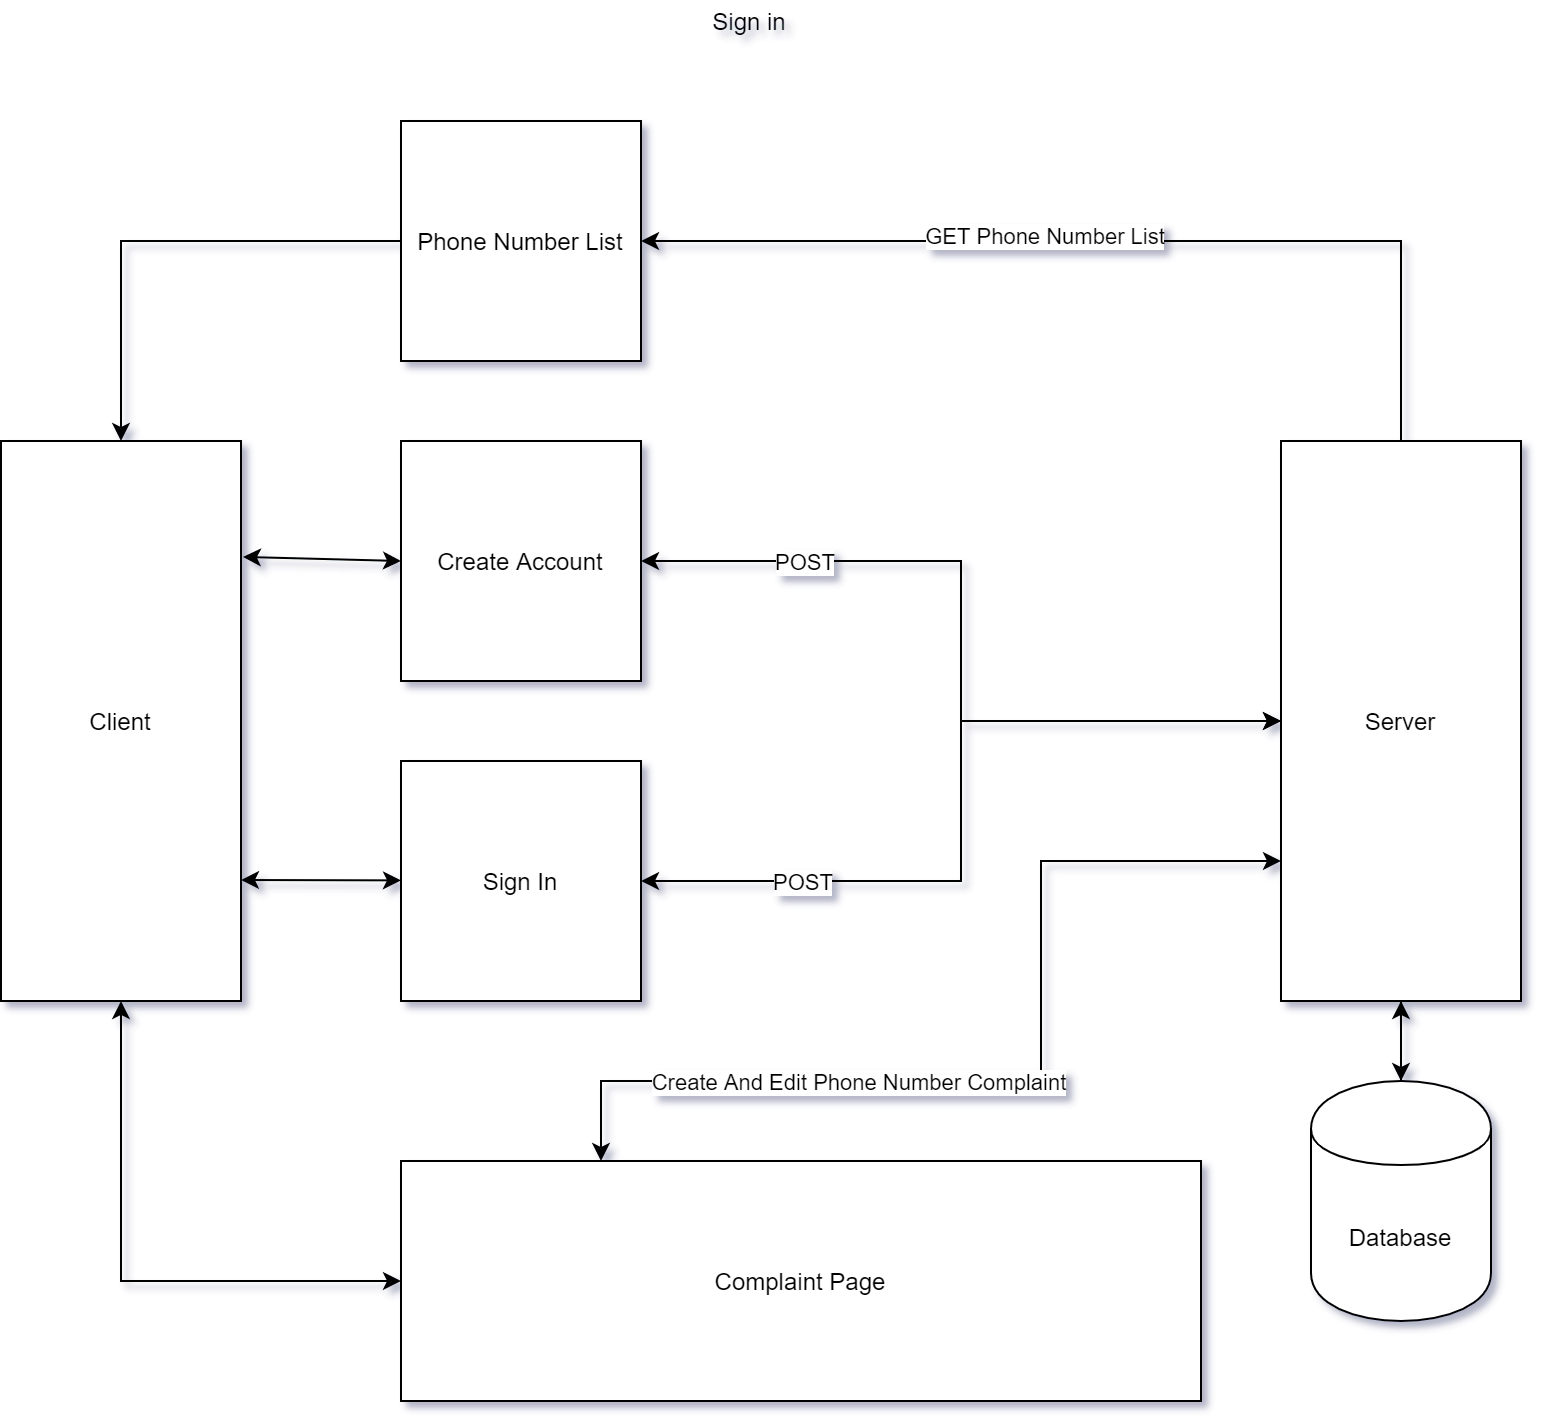

The diagram above was exported from draw.io. Its source (the exported page's mxGraphModel, read from the mxfile embedded in the PNG):
<mxGraphModel dx="1077" dy="1961" grid="1" gridSize="10" guides="1" tooltips="1" connect="1" arrows="1" fold="1" page="1" pageScale="1" pageWidth="827" pageHeight="1169" math="0" shadow="0">
  <root>
    <mxCell id="0" />
    <mxCell id="1" parent="0" />
    <mxCell id="38" style="edgeStyle=orthogonalEdgeStyle;rounded=0;orthogonalLoop=1;jettySize=auto;html=1;entryX=0.5;entryY=1;entryDx=0;entryDy=0;" parent="1" source="2" target="34" edge="1">
      <mxGeometry relative="1" as="geometry" />
    </mxCell>
    <mxCell id="2" value="Database" style="shape=cylinder;whiteSpace=wrap;html=1;boundedLbl=1;backgroundOutline=1;" parent="1" vertex="1">
      <mxGeometry x="695" y="400" width="90" height="120" as="geometry" />
    </mxCell>
    <mxCell id="4" value="Client" style="rounded=0;whiteSpace=wrap;html=1;" parent="1" vertex="1">
      <mxGeometry x="40" y="80" width="120" height="280" as="geometry" />
    </mxCell>
    <mxCell id="6" value="Sign in" style="text;html=1;align=center;verticalAlign=middle;resizable=0;points=[];autosize=1;" parent="1" vertex="1">
      <mxGeometry x="389" y="-140" width="50" height="20" as="geometry" />
    </mxCell>
    <mxCell id="36" style="edgeStyle=orthogonalEdgeStyle;rounded=0;orthogonalLoop=1;jettySize=auto;html=1;exitX=1;exitY=0.5;exitDx=0;exitDy=0;startArrow=classic;startFill=1;" parent="1" source="8" target="34" edge="1">
      <mxGeometry relative="1" as="geometry" />
    </mxCell>
    <mxCell id="63" value="POST" style="edgeLabel;html=1;align=center;verticalAlign=middle;resizable=0;points=[];" parent="36" vertex="1" connectable="0">
      <mxGeometry x="-0.595" relative="1" as="geometry">
        <mxPoint as="offset" />
      </mxGeometry>
    </mxCell>
    <mxCell id="8" value="Create Account" style="rounded=0;whiteSpace=wrap;html=1;" parent="1" vertex="1">
      <mxGeometry x="240" y="80" width="120" height="120" as="geometry" />
    </mxCell>
    <mxCell id="35" style="edgeStyle=orthogonalEdgeStyle;rounded=0;orthogonalLoop=1;jettySize=auto;html=1;entryX=0;entryY=0.5;entryDx=0;entryDy=0;startArrow=classic;startFill=1;" parent="1" source="9" target="34" edge="1">
      <mxGeometry relative="1" as="geometry" />
    </mxCell>
    <mxCell id="64" value="POST" style="edgeLabel;html=1;align=center;verticalAlign=middle;resizable=0;points=[];" parent="35" vertex="1" connectable="0">
      <mxGeometry x="-0.6" y="-2" relative="1" as="geometry">
        <mxPoint y="-2" as="offset" />
      </mxGeometry>
    </mxCell>
    <mxCell id="9" value="Sign In" style="rounded=0;whiteSpace=wrap;html=1;" parent="1" vertex="1">
      <mxGeometry x="240" y="240" width="120" height="120" as="geometry" />
    </mxCell>
    <mxCell id="19" value="" style="endArrow=classic;startArrow=classic;html=1;entryX=0;entryY=0.5;entryDx=0;entryDy=0;exitX=1.008;exitY=0.207;exitDx=0;exitDy=0;exitPerimeter=0;" parent="1" source="4" target="8" edge="1">
      <mxGeometry width="50" height="50" relative="1" as="geometry">
        <mxPoint x="390" y="260" as="sourcePoint" />
        <mxPoint x="440" y="210" as="targetPoint" />
      </mxGeometry>
    </mxCell>
    <mxCell id="20" value="" style="endArrow=classic;startArrow=classic;html=1;entryX=0;entryY=0.5;entryDx=0;entryDy=0;exitX=1;exitY=0.115;exitDx=0;exitDy=0;exitPerimeter=0;" parent="1" edge="1">
      <mxGeometry width="50" height="50" relative="1" as="geometry">
        <mxPoint x="160" y="299.49999999999994" as="sourcePoint" />
        <mxPoint x="240" y="299.7" as="targetPoint" />
      </mxGeometry>
    </mxCell>
    <mxCell id="65" style="edgeStyle=orthogonalEdgeStyle;rounded=0;orthogonalLoop=1;jettySize=auto;html=1;startArrow=classic;startFill=1;" parent="1" source="33" target="4" edge="1">
      <mxGeometry relative="1" as="geometry" />
    </mxCell>
    <mxCell id="33" value="Complaint Page" style="rounded=0;whiteSpace=wrap;html=1;" parent="1" vertex="1">
      <mxGeometry x="240" y="440" width="400" height="120" as="geometry" />
    </mxCell>
    <mxCell id="37" style="edgeStyle=orthogonalEdgeStyle;rounded=0;orthogonalLoop=1;jettySize=auto;html=1;entryX=0.5;entryY=0;entryDx=0;entryDy=0;" parent="1" source="34" target="2" edge="1">
      <mxGeometry relative="1" as="geometry" />
    </mxCell>
    <mxCell id="42" style="edgeStyle=orthogonalEdgeStyle;rounded=0;orthogonalLoop=1;jettySize=auto;html=1;exitX=0;exitY=0.75;exitDx=0;exitDy=0;entryX=0.25;entryY=0;entryDx=0;entryDy=0;startArrow=classic;startFill=1;" parent="1" source="34" target="33" edge="1">
      <mxGeometry relative="1" as="geometry">
        <Array as="points">
          <mxPoint x="560" y="290" />
          <mxPoint x="560" y="400" />
          <mxPoint x="340" y="400" />
        </Array>
      </mxGeometry>
    </mxCell>
    <mxCell id="57" value="Create And Edit Phone Number Complaint" style="edgeLabel;html=1;align=center;verticalAlign=middle;resizable=0;points=[];" parent="42" vertex="1" connectable="0">
      <mxGeometry x="0.3143" relative="1" as="geometry">
        <mxPoint as="offset" />
      </mxGeometry>
    </mxCell>
    <mxCell id="49" style="edgeStyle=orthogonalEdgeStyle;rounded=0;orthogonalLoop=1;jettySize=auto;html=1;entryX=1;entryY=0.5;entryDx=0;entryDy=0;" parent="1" source="34" target="43" edge="1">
      <mxGeometry relative="1" as="geometry">
        <Array as="points">
          <mxPoint x="740" y="-20" />
        </Array>
      </mxGeometry>
    </mxCell>
    <mxCell id="60" value="GET Phone Number List" style="edgeLabel;html=1;align=center;verticalAlign=middle;resizable=0;points=[];" parent="49" vertex="1" connectable="0">
      <mxGeometry x="0.1625" y="-3" relative="1" as="geometry">
        <mxPoint as="offset" />
      </mxGeometry>
    </mxCell>
    <mxCell id="34" value="Server" style="rounded=0;whiteSpace=wrap;html=1;" parent="1" vertex="1">
      <mxGeometry x="680" y="80" width="120" height="280" as="geometry" />
    </mxCell>
    <mxCell id="47" style="edgeStyle=orthogonalEdgeStyle;rounded=0;orthogonalLoop=1;jettySize=auto;html=1;entryX=0.5;entryY=0;entryDx=0;entryDy=0;" parent="1" source="43" target="4" edge="1">
      <mxGeometry relative="1" as="geometry" />
    </mxCell>
    <mxCell id="43" value="Phone Number List" style="rounded=0;whiteSpace=wrap;html=1;" parent="1" vertex="1">
      <mxGeometry x="240" y="-80" width="120" height="120" as="geometry" />
    </mxCell>
  </root>
</mxGraphModel>